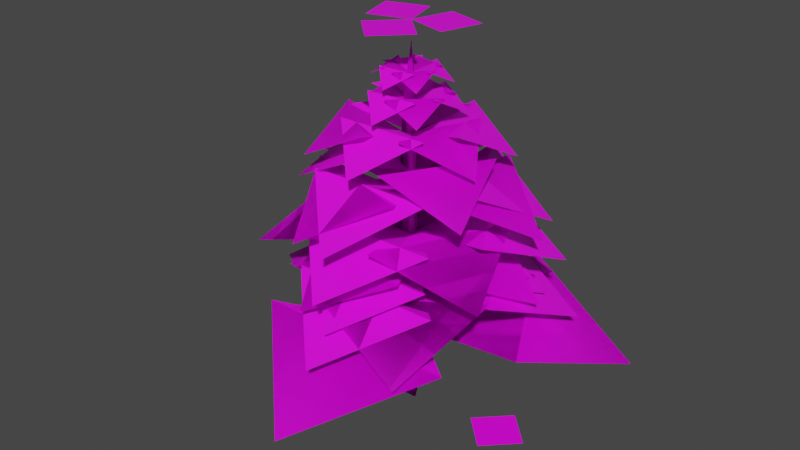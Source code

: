# Source: plant.blend  (saved by Blender 2.83.19; exported with 4.5.12 LTS)
import bpy
from mathutils import Matrix  # noqa: F401  (used for matrix-valued properties, if any)

bpy.ops.wm.read_factory_settings(use_empty=True)
scene = bpy.context.scene
scene.name = 'Scene'

# ---- images (referenced by path relative to the original .blend; pixels are not part of the script)
import os
ASSET_DIR = os.environ.get("B2B_ASSET_DIR", "")  # directory of the original .blend (textures are referenced by path, not embedded)
HERE = os.path.dirname(os.path.abspath(__file__))  # packed textures are extracted next to this script under _unpacked/

def load_image(name, relpath, width, height, colorspace="sRGB"):
    """Load a texture the original file referenced (path relative to the .blend, or extracted next to this script)."""
    p = next((c for c in (os.path.join(HERE, relpath), os.path.join(ASSET_DIR, relpath)) if relpath and os.path.exists(c)), "")
    if p:
        img = bpy.data.images.load(p, check_existing=True)
        img.name = name
    else:  # same state as the original file: an image datablock whose file is absent (Cycles renders it pink)
        img = bpy.data.images.new(name, width, height)
        img.source = "FILE"
        img.filepath = "//" + (relpath or name)
    img.colorspace_settings.name = colorspace
    return img
img_plant_png = load_image('plant.png', 'plant.png', 1024, 1024, 'sRGB')

# ---- materials (node trees are filled in below, after node groups)
mat_plant = bpy.data.materials.new('plant')
mat_plant.use_transparent_shadow = False

# ---- material node trees
mat_plant.use_nodes = True; mat_plant.node_tree.nodes.clear()
_N = mat_plant.node_tree.nodes; _L = mat_plant.node_tree.links
n0 = _N.new('ShaderNodeBsdfPrincipled'); n0.name = 'Principled BSDF'; n0.location = (10, 300)
n0.distribution = 'GGX'
n0.subsurface_method = 'BURLEY'
n0.inputs[3].default_value = 1.45
n0.inputs[27].default_value = (0.0, 0.0, 0.0, 1.0)
n0.inputs[28].default_value = 1.0
n1 = _N.new('ShaderNodeOutputMaterial'); n1.name = 'Material Output'; n1.location = (300, 300)
n2 = _N.new('ShaderNodeTexImage'); n2.name = 'Image Texture'; n2.location = (-280, 280)
n2.image = img_plant_png
_L.new(n0.outputs[0], n1.inputs[0])
_L.new(n2.outputs[0], n0.inputs[0])
n1.is_active_output = True

# ---- world
world_world = bpy.data.worlds.new('World'); scene.world = world_world
world_world.use_nodes = True; world_world.node_tree.nodes.clear()
_N = world_world.node_tree.nodes; _L = world_world.node_tree.links
n0 = _N.new('ShaderNodeOutputWorld'); n0.name = 'World Output'; n0.location = (300, 300)
n1 = _N.new('ShaderNodeBackground'); n1.name = 'Background'; n1.location = (10, 300)
n1.inputs[0].default_value = (0.05088, 0.05088, 0.05088, 1.0)
_L.new(n1.outputs[0], n0.inputs[0])
n0.is_active_output = True
world_world.color = (0.05088, 0.05088, 0.05088)
world_world.use_sun_shadow = False
world_world.sun_shadow_jitter_overblur = 0.0

# ---- meshes
me_cylinder = bpy.data.meshes.new('Cylinder')
me_cylinder.from_pydata([(-1.788e-08, 0.1, -1.0), (-2.136e-08, 0.05, 1.0), (0.0866, -0.05, -1.0), (0.0433, -0.025, 1.0), (-0.0866, -0.05, -1.0), (-0.0433, -0.025, 1.0), (0.794, -0.3807, 0.04621), (0.576, 0.24, 0.3148), (0.1733, -0.5987, 0.3148), (-0.413, 0.2174, 0.9209), (0.1738, 0.3842, 0.9209), (-0.203, 0.5942, 0.7079), (-0.03619, 0.007441, 0.8), (-0.4665, -0.02225, 0.9209), (-0.006493, -0.4229, 0.9209), (-0.4368, -0.4526, 0.7079), (-0.8035, -0.5164, 0.04621), (0.1984, -0.3545, 0.9209), (0.3258, 0.242, 0.9209), (0.5604, -0.1199, 0.7079), (0.0111, 0.03332, 0.4), (0.3511, 0.5195, 0.609), (0.4973, -0.3066, 0.609), (0.8373, 0.1796, 0.3079), (-0.155, -0.6266, 0.3148), (0.03066, 0.6263, 0.609), (-0.5819, 0.05288, 0.609), (-0.5623, 0.6458, 0.3079), (-0.6933, 0.1322, 0.3148), (-0.517, -0.2371, 0.609), (0.2815, -0.4948, 0.609), (-0.2466, -0.7652, 0.3079), (0.009425, 0.03233, -0.04504), (0.3273, 0.5257, 0.1025), (0.5028, -0.2855, 0.1025), (0.8207, 0.2079, -0.1371), (-0.08175, 0.9516, 0.04621), (0.006528, 0.6192, 0.1025), (-0.5775, 0.02943, 0.1025), (-0.5804, 0.6163, -0.1371), (0.4016, 0.5053, 0.3148), (-0.5025, -0.2548, 0.1025), (0.2965, -0.4796, 0.1025), (-0.2154, -0.7667, -0.1371), (-0.5281, 0.4683, 0.3148), (0.2716, 1.032, -0.3173), (0.9148, -0.1543, -0.3173), (1.186, 0.7605, -0.6884), (-1.124e-07, 0.1173, -0.5963), (-0.2716, 1.032, -0.3173), (-0.9148, -0.1543, -0.3173), (-1.186, 0.7605, -0.6884), (-0.04472, 0.02199, 0.1494), (-0.6684, -0.5637, -0.3173), (0.6811, -0.5511, -0.3173), (0.01265, -1.232, -0.6884), (-0.03502, 0.05436, -0.2388), (-0.2374, 0.7484, -0.0571), (0.6591, 0.2567, -0.0571), (0.4567, 0.9508, -0.3523), (-0.5833, 0.5256, -0.0571), (-0.5062, -0.494, -0.0571), (-1.055, -0.02276, -0.3523), (-0.1813, -0.6537, -0.0571), (0.673, -0.09192, -0.0571), (0.5267, -0.7999, -0.3523), (-0.1375, -0.1982, 1.092), (-0.2007, 0.1445, 1.092), (-0.3404, -0.05844, 0.9703), (0.0022, 0.004745, 1.023), (-0.004155, -0.2415, 1.092), (0.2485, -0.00161, 1.092), (0.2421, -0.2479, 0.9703), (0.2207, 0.1186, 1.092), (-0.1116, 0.2232, 1.092), (0.1068, 0.3371, 0.9703), (-2.732e-08, 1.863e-08, 1.386), (0.1758, 0.003405, 1.238), (0.0003889, -0.1803, 1.238), (0.18, -0.1762, 1.15), (-0.003743, -0.0007272, 1.188), (0.1445, 0.1007, 1.238), (-0.1052, 0.1475, 1.238), (0.04303, 0.249, 1.15), (-0.1643, 0.07973, 1.238), (-0.0842, -0.1613, 1.238), (-0.2448, -0.08088, 1.15), (0.0259, 0.01533, 0.5737), (0.519, 0.139, 0.7528), (0.1496, -0.4778, 0.7528), (0.6427, -0.3541, 0.4948), (0.3717, 0.3881, 0.7528), (-0.3468, 0.3611, 0.7528), (-0.001083, 0.7338, 0.4948), (-0.4677, 0.137, 0.7528), (-0.09578, -0.4783, 0.7528), (-0.5894, -0.3566, 0.4948), (0.794, -0.3807, 0.04621), (0.576, 0.24, 0.3148), (0.1733, -0.5987, 0.3148), (-0.413, 0.2174, 0.9209), (0.1738, 0.3842, 0.9209), (-0.203, 0.5942, 0.7079), (-0.03619, 0.007441, 0.8), (-0.4665, -0.02225, 0.9209), (-0.006493, -0.4229, 0.9209), (-0.4368, -0.4526, 0.7079), (-0.8035, -0.5164, 0.04621), (0.1984, -0.3545, 0.9209), (0.3258, 0.242, 0.9209), (0.5604, -0.1199, 0.7079), (0.0111, 0.03332, 0.4), (0.3511, 0.5195, 0.609), (0.4973, -0.3066, 0.609), (0.8373, 0.1796, 0.3079), (-0.155, -0.6266, 0.3148), (0.03066, 0.6263, 0.609), (-0.5819, 0.05288, 0.609), (-0.5623, 0.6458, 0.3079), (-0.6933, 0.1322, 0.3148), (-0.517, -0.2371, 0.609), (0.2815, -0.4948, 0.609), (-0.2466, -0.7652, 0.3079), (0.009425, 0.03233, -0.04504), (0.3273, 0.5257, 0.1025), (0.5028, -0.2855, 0.1025), (0.8207, 0.2079, -0.1371), (-0.08175, 0.9516, 0.04621), (0.006528, 0.6192, 0.1025), (-0.5775, 0.02943, 0.1025), (-0.5804, 0.6163, -0.1371), (0.4016, 0.5053, 0.3148), (-0.5025, -0.2548, 0.1025), (0.2965, -0.4796, 0.1025), (-0.2154, -0.7667, -0.1371), (-0.5281, 0.4683, 0.3148), (0.2716, 1.032, -0.3173), (0.9148, -0.1543, -0.3173), (1.186, 0.7605, -0.6884), (-1.124e-07, 0.1173, -0.5963), (-0.2716, 1.032, -0.3173), (-0.9148, -0.1543, -0.3173), (-1.186, 0.7605, -0.6884), (-0.04472, 0.02199, 0.1494), (-0.6684, -0.5637, -0.3173), (0.6811, -0.5511, -0.3173), (0.01265, -1.232, -0.6884), (-0.03502, 0.05436, -0.2388), (-0.2374, 0.7484, -0.0571), (0.6591, 0.2567, -0.0571), (0.4567, 0.9508, -0.3523), (-0.5833, 0.5256, -0.0571), (-0.5062, -0.494, -0.0571), (-1.055, -0.02276, -0.3523), (-0.1813, -0.6537, -0.0571), (0.673, -0.09192, -0.0571), (0.5267, -0.7999, -0.3523), (-0.1375, -0.1982, 1.092), (-0.2007, 0.1445, 1.092), (-0.3404, -0.05844, 0.9703), (0.0022, 0.004745, 1.023), (-0.004155, -0.2415, 1.092), (0.2485, -0.00161, 1.092), (0.2421, -0.2479, 0.9703), (0.2207, 0.1186, 1.092), (-0.1116, 0.2232, 1.092), (0.1068, 0.3371, 0.9703), (0.1758, 0.003405, 1.238), (0.0003889, -0.1803, 1.238), (0.18, -0.1762, 1.15), (-0.003743, -0.0007272, 1.188), (0.1445, 0.1007, 1.238), (-0.1052, 0.1475, 1.238), (0.04303, 0.249, 1.15), (-0.1643, 0.07973, 1.238), (-0.0842, -0.1613, 1.238), (-0.2448, -0.08088, 1.15), (0.0259, 0.01533, 0.5737), (0.519, 0.139, 0.7528), (0.1496, -0.4778, 0.7528), (0.6427, -0.3541, 0.4948), (0.3717, 0.3881, 0.7528), (-0.3468, 0.3611, 0.7528), (-0.001083, 0.7338, 0.4948), (-0.4677, 0.137, 0.7528), (-0.09578, -0.4783, 0.7528), (-0.5894, -0.3566, 0.4948)], [], [(0, 3, 2), (3, 4, 2), (1, 5, 76), (4, 1, 0), (12, 10, 9), (12, 13, 14), (12, 17, 18), (9, 10, 11), (13, 15, 14), (17, 19, 18), (20, 22, 21), (20, 25, 26), (20, 29, 30), (21, 22, 23), (25, 27, 26), (29, 31, 30), (32, 34, 33), (32, 37, 38), (32, 41, 42), (33, 34, 35), (37, 39, 38), (41, 43, 42), (48, 46, 45), (48, 49, 50), (48, 53, 54), (45, 46, 47), (49, 51, 50), (53, 55, 54), (52, 40, 44), (52, 28, 24), (52, 8, 7), (44, 40, 36), (28, 16, 24), (8, 6, 7), (56, 58, 57), (56, 60, 61), (56, 63, 64), (57, 58, 59), (60, 62, 61), (63, 65, 64), (69, 67, 66), (69, 70, 71), (69, 73, 74), (66, 67, 68), (70, 72, 71), (73, 75, 74), (5, 3, 76), (3, 1, 76), (80, 78, 77), (80, 81, 82), (80, 84, 85), (77, 78, 79), (81, 83, 82), (84, 86, 85), (87, 89, 88), (87, 91, 92), (87, 94, 95), (88, 89, 90), (91, 93, 92), (94, 96, 95), (103, 100, 101), (103, 105, 104), (103, 109, 108), (100, 102, 101), (104, 105, 106), (108, 109, 110), (111, 112, 113), (111, 117, 116), (111, 121, 120), (112, 114, 113), (116, 117, 118), (120, 121, 122), (123, 124, 125), (123, 129, 128), (123, 133, 132), (124, 126, 125), (128, 129, 130), (132, 133, 134), (139, 136, 137), (139, 141, 140), (139, 145, 144), (136, 138, 137), (140, 141, 142), (144, 145, 146), (143, 135, 131), (143, 115, 119), (143, 98, 99), (135, 127, 131), (119, 115, 107), (99, 98, 97), (147, 148, 149), (147, 152, 151), (147, 155, 154), (148, 150, 149), (151, 152, 153), (154, 155, 156), (160, 157, 158), (160, 162, 161), (160, 165, 164), (157, 159, 158), (161, 162, 163), (164, 165, 166), (170, 167, 168), (170, 172, 171), (170, 175, 174), (167, 169, 168), (171, 172, 173), (174, 175, 176), (177, 178, 179), (177, 182, 181), (177, 185, 184), (178, 180, 179), (181, 182, 183), (184, 185, 186), (0, 1, 3), (3, 5, 4), (4, 5, 1)])
me_cylinder.polygons.foreach_set('use_smooth', [True] * 117)
_uv = me_cylinder.uv_layers.new(name='UVMap')
_uv.uv.foreach_set('vector', [-1.305, 0.8888, 0.9845, 0.9821, -1.305, 0.9821, 0.9845, 0.9821, -1.305, 0.8888, -1.305, 0.9821, 0.9872, 0.8931, 0.9863, 0.9872, 0.5715, 0.9393, -1.305, 0.8888, 0.9845, 0.9821, -1.305, 0.9821, 0.0001001, 0.01638, 0.9061, 0.01638, 9.996e-05, 0.8436, 0.0001001, 0.01638, 9.996e-05, 0.8436, 0.9061, 0.01638, 0.0001001, 0.01638, 9.996e-05, 0.8436, 0.9061, 0.01638, 9.996e-05, 0.8436, 0.9061, 0.01638, 0.9061, 0.8436, 9.996e-05, 0.8436, 0.9061, 0.8436, 0.9061, 0.01638, 9.996e-05, 0.8436, 0.9061, 0.8436, 0.9061, 0.01638, 0.0001001, 0.01638, 0.9061, 0.01638, 9.996e-05, 0.8436, 0.0001001, 0.01638, 9.996e-05, 0.8436, 0.9061, 0.01638, 0.0001001, 0.01638, 9.996e-05, 0.8436, 0.9061, 0.01638, 9.996e-05, 0.8436, 0.9061, 0.01638, 0.9061, 0.8436, 9.996e-05, 0.8436, 0.9061, 0.8436, 0.9061, 0.01638, 9.996e-05, 0.8436, 0.9061, 0.8436, 0.9061, 0.01638, 0.0001001, 0.01638, 0.9061, 0.01638, 9.996e-05, 0.8436, 0.0001001, 0.01638, 9.996e-05, 0.8436, 0.9061, 0.01638, 0.0001001, 0.01638, 9.996e-05, 0.8436, 0.9061, 0.01638, 9.996e-05, 0.8436, 0.9061, 0.01638, 0.9061, 0.8436, 9.996e-05, 0.8436, 0.9061, 0.8436, 0.9061, 0.01638, 9.996e-05, 0.8436, 0.9061, 0.8436, 0.9061, 0.01638, 0.0001001, 0.01638, 0.9061, 0.01638, 9.996e-05, 0.8436, 0.0001001, 0.01638, 9.996e-05, 0.8436, 0.9061, 0.01638, 0.0001001, 0.01638, 9.996e-05, 0.8436, 0.9061, 0.01638, 9.996e-05, 0.8436, 0.9061, 0.01638, 0.9061, 0.8436, 9.996e-05, 0.8436, 0.9061, 0.8436, 0.9061, 0.01638, 9.996e-05, 0.8436, 0.9061, 0.8436, 0.9061, 0.01638, 0.0001001, 0.01638, 0.9061, 0.01638, 9.996e-05, 0.8436, 0.0001001, 0.01638, 9.996e-05, 0.8436, 0.9061, 0.01638, 0.0001001, 0.01638, 9.996e-05, 0.8436, 0.9061, 0.01638, 9.996e-05, 0.8436, 0.9061, 0.01638, 0.9061, 0.8436, 9.996e-05, 0.8436, 0.9061, 0.8436, 0.9061, 0.01638, 9.996e-05, 0.8436, 0.9061, 0.8436, 0.9061, 0.01638, 0.0001001, 0.01638, 0.9061, 0.01638, 9.996e-05, 0.8436, 0.0001001, 0.01638, 9.996e-05, 0.8436, 0.9061, 0.01638, 0.0001001, 0.01638, 9.996e-05, 0.8436, 0.9061, 0.01638, 9.996e-05, 0.8436, 0.9061, 0.01638, 0.9061, 0.8436, 9.996e-05, 0.8436, 0.9061, 0.8436, 0.9061, 0.01638, 9.996e-05, 0.8436, 0.9061, 0.8436, 0.9061, 0.01638, 0.0001001, 0.01638, 0.9061, 0.01638, 9.996e-05, 0.8436, 0.0001001, 0.01638, 9.996e-05, 0.8436, 0.9061, 0.01638, 0.0001001, 0.01638, 9.996e-05, 0.8436, 0.9061, 0.01638, 9.996e-05, 0.8436, 0.9061, 0.01638, 0.9061, 0.8436, 9.996e-05, 0.8436, 0.9061, 0.8436, 0.9061, 0.01638, 9.996e-05, 0.8436, 0.9061, 0.8436, 0.9061, 0.01638, 0.9842, 0.8876, 0.985, 0.9847, 0.5715, 0.9393, 0.985, 0.9847, 0.9872, 0.8931, 0.5715, 0.9393, 0.0001001, 0.01638, 0.9061, 0.01638, 9.996e-05, 0.8436, 0.0001001, 0.01638, 9.996e-05, 0.8436, 0.9061, 0.01638, 0.0001001, 0.01638, 9.996e-05, 0.8436, 0.9061, 0.01638, 9.996e-05, 0.8436, 0.9061, 0.01638, 0.9061, 0.8436, 9.996e-05, 0.8436, 0.9061, 0.8436, 0.9061, 0.01638, 9.996e-05, 0.8436, 0.9061, 0.8436, 0.9061, 0.01638, 0.0001001, 0.01638, 0.9061, 0.01638, 9.996e-05, 0.8436, 0.0001001, 0.01638, 9.996e-05, 0.8436, 0.9061, 0.01638, 0.0001001, 0.01638, 9.996e-05, 0.8436, 0.9061, 0.01638, 9.996e-05, 0.8436, 0.9061, 0.01638, 0.9061, 0.8436, 9.996e-05, 0.8436, 0.9061, 0.8436, 0.9061, 0.01638, 9.996e-05, 0.8436, 0.9061, 0.8436, 0.9061, 0.01638, 0.0001001, 0.01638, 9.996e-05, 0.8436, 0.9061, 0.01638, 0.0001001, 0.01638, 0.9061, 0.01638, 9.996e-05, 0.8436, 0.0001001, 0.01638, 0.9061, 0.01638, 9.996e-05, 0.8436, 9.996e-05, 0.8436, 0.9061, 0.8436, 0.9061, 0.01638, 9.996e-05, 0.8436, 0.9061, 0.01638, 0.9061, 0.8436, 9.996e-05, 0.8436, 0.9061, 0.01638, 0.9061, 0.8436, 0.0001001, 0.01638, 9.996e-05, 0.8436, 0.9061, 0.01638, 0.0001001, 0.01638, 0.9061, 0.01638, 9.996e-05, 0.8436, 0.0001001, 0.01638, 0.9061, 0.01638, 9.996e-05, 0.8436, 9.996e-05, 0.8436, 0.9061, 0.8436, 0.9061, 0.01638, 9.996e-05, 0.8436, 0.9061, 0.01638, 0.9061, 0.8436, 9.996e-05, 0.8436, 0.9061, 0.01638, 0.9061, 0.8436, 0.0001001, 0.01638, 9.996e-05, 0.8436, 0.9061, 0.01638, 0.0001001, 0.01638, 0.9061, 0.01638, 9.996e-05, 0.8436, 0.0001001, 0.01638, 0.9061, 0.01638, 9.996e-05, 0.8436, 9.996e-05, 0.8436, 0.9061, 0.8436, 0.9061, 0.01638, 9.996e-05, 0.8436, 0.9061, 0.01638, 0.9061, 0.8436, 9.996e-05, 0.8436, 0.9061, 0.01638, 0.9061, 0.8436, 0.0001001, 0.01638, 9.996e-05, 0.8436, 0.9061, 0.01638, 0.0001001, 0.01638, 0.9061, 0.01638, 9.996e-05, 0.8436, 0.0001001, 0.01638, 0.9061, 0.01638, 9.996e-05, 0.8436, 9.996e-05, 0.8436, 0.9061, 0.8436, 0.9061, 0.01638, 9.996e-05, 0.8436, 0.9061, 0.01638, 0.9061, 0.8436, 9.996e-05, 0.8436, 0.9061, 0.01638, 0.9061, 0.8436, 0.0001001, 0.01638, 9.996e-05, 0.8436, 0.9061, 0.01638, 0.0001001, 0.01638, 0.9061, 0.01638, 9.996e-05, 0.8436, 0.0001001, 0.01638, 0.9061, 0.01638, 9.996e-05, 0.8436, 9.996e-05, 0.8436, 0.9061, 0.8436, 0.9061, 0.01638, 9.996e-05, 0.8436, 0.9061, 0.01638, 0.9061, 0.8436, 9.996e-05, 0.8436, 0.9061, 0.01638, 0.9061, 0.8436, 0.0001001, 0.01638, 9.996e-05, 0.8436, 0.9061, 0.01638, 0.0001001, 0.01638, 0.9061, 0.01638, 9.996e-05, 0.8436, 0.0001001, 0.01638, 0.9061, 0.01638, 9.996e-05, 0.8436, 9.996e-05, 0.8436, 0.9061, 0.8436, 0.9061, 0.01638, 9.996e-05, 0.8436, 0.9061, 0.01638, 0.9061, 0.8436, 9.996e-05, 0.8436, 0.9061, 0.01638, 0.9061, 0.8436, 0.0001001, 0.01638, 9.996e-05, 0.8436, 0.9061, 0.01638, 0.0001001, 0.01638, 0.9061, 0.01638, 9.996e-05, 0.8436, 0.0001001, 0.01638, 0.9061, 0.01638, 9.996e-05, 0.8436, 9.996e-05, 0.8436, 0.9061, 0.8436, 0.9061, 0.01638, 9.996e-05, 0.8436, 0.9061, 0.01638, 0.9061, 0.8436, 9.996e-05, 0.8436, 0.9061, 0.01638, 0.9061, 0.8436, 0.0001001, 0.01638, 9.996e-05, 0.8436, 0.9061, 0.01638, 0.0001001, 0.01638, 0.9061, 0.01638, 9.996e-05, 0.8436, 0.0001001, 0.01638, 0.9061, 0.01638, 9.996e-05, 0.8436, 9.996e-05, 0.8436, 0.9061, 0.8436, 0.9061, 0.01638, 9.996e-05, 0.8436, 0.9061, 0.01638, 0.9061, 0.8436, 9.996e-05, 0.8436, 0.9061, 0.01638, 0.9061, 0.8436, 0.0001001, 0.01638, 9.996e-05, 0.8436, 0.9061, 0.01638, 0.0001001, 0.01638, 0.9061, 0.01638, 9.996e-05, 0.8436, 0.0001001, 0.01638, 0.9061, 0.01638, 9.996e-05, 0.8436, 9.996e-05, 0.8436, 0.9061, 0.8436, 0.9061, 0.01638, 9.996e-05, 0.8436, 0.9061, 0.01638, 0.9061, 0.8436, 9.996e-05, 0.8436, 0.9061, 0.01638, 0.9061, 0.8436, -1.305, 0.8888, 0.9845, 0.8888, 0.9845, 0.9821, 0.9845, 0.9821, 0.9845, 0.8888, -1.305, 0.8888, -1.305, 0.8888, 0.9845, 0.8888, 0.9845, 0.9821])
me_cylinder.materials.append(mat_plant)
me_cylinder.use_remesh_fix_poles = True
me_cylinder.use_remesh_preserve_attributes = False
me_cylinder.use_mirror_vertex_groups = False
me_cylinder.update()
me_cylinder_001 = bpy.data.meshes.new('Cylinder.001')
me_cylinder_001.from_pydata([(-1.788e-08, 0.1, -1.0), (-2.136e-08, 0.05, 1.0), (0.0866, -0.05, -1.0), (0.0433, -0.025, 1.0), (-0.0866, -0.05, -1.0), (-0.0433, -0.025, 1.0), (0.5, 0.0, -1.0), (0.7, 0.2, -1.0), (0.7, -0.2, -1.0), (0.9, 0.0, -1.0), (1.332e-09, -2.456e-09, 1.5), (0.0805, 0.2711, 1.5), (0.2711, -0.0805, 1.5), (0.3516, 0.1906, 1.5), (0.008721, -0.8805, 0.04621), (-0.0805, 0.2711, 1.5), (-0.2711, -0.0805, 1.5), (-0.3516, 0.1906, 1.5), (0.4695, -0.411, 0.3148), (-0.1981, -0.2019, 1.5), (0.2019, -0.1981, 1.5), (0.003749, -0.4, 1.5), (-0.4608, -0.4197, 0.3148), (0.1221, 0.4504, 0.9209), (0.4129, -0.08583, 0.9209), (0.5356, 0.3277, 0.7079), (-0.0006249, 0.03694, 0.8), (-0.1234, 0.4504, 0.9209), (-0.4141, -0.08583, 0.9209), (-0.5369, 0.3277, 0.7079), (-0.8179, 0.4933, 0.04621), (-0.3028, -0.2709, 0.9209), (0.3072, -0.2652, 0.9209), (0.005093, -0.573, 0.7079), (-6.429e-08, 0.03513, 0.4), (0.1689, 0.6039, 0.609), (0.5687, -0.1337, 0.609), (0.7376, 0.435, 0.3079), (-0.6307, -0.1374, 0.3148), (-0.1689, 0.6039, 0.609), (-0.5687, -0.1337, 0.609), (-0.7376, 0.435, 0.3079), (-0.1872, 0.6805, 0.3148), (-0.4156, -0.3883, 0.609), (0.4234, -0.3804, 0.609), (0.007864, -0.8039, 0.3079), (-6.36e-08, 0.03367, -0.1), (0.1671, 0.5963, 0.04754), (0.5626, -0.1334, 0.04754), (0.7297, 0.4293, -0.1921), (0.8179, 0.4933, 0.04621), (-0.1671, 0.5963, 0.04754), (-0.5626, -0.1334, 0.04754), (-0.7297, 0.4293, -0.1921), (0.6307, -0.1374, 0.3148), (-0.4111, -0.3852, 0.04754), (0.4189, -0.3774, 0.04754), (0.00778, -0.7963, -0.1921), (0.1872, 0.6805, 0.3148), (0.2716, 1.032, -0.3173), (0.9148, -0.1543, -0.3173), (1.186, 0.7605, -0.6884), (-1.124e-07, 0.1173, -0.5963), (-0.2716, 1.032, -0.3173), (-0.9148, -0.1543, -0.3173), (-1.186, 0.7605, -0.6884), (-7.129e-08, 0.04984, 0.1494), (-0.6684, -0.5637, -0.3173), (0.6811, -0.5511, -0.3173), (0.01265, -1.232, -0.6884), (-7.834e-08, 0.06466, -0.2388), (0.2058, 0.7577, -0.0571), (0.6931, -0.1411, -0.0571), (0.8988, 0.552, -0.3523), (-0.2058, 0.7577, -0.0571), (-0.6931, -0.1411, -0.0571), (-0.8988, 0.552, -0.3523), (-0.5064, -0.4513, -0.0571), (0.516, -0.4417, -0.0571), (0.009583, -0.9577, -0.3523), (0.06949, 0.231, 1.092), (0.2355, -0.07531, 1.092), (0.3057, 0.1609, 0.9703), (-0.0006249, -0.005193, 1.023), (-0.07074, 0.231, 1.092), (-0.2368, -0.07531, 1.092), (-0.3069, 0.1609, 0.9703), (-0.1732, -0.181, 1.092), (0.1752, -0.1778, 1.092), (0.002641, -0.3536, 0.9703), (-2.732e-08, 1.863e-08, 1.386), (0.05067, 0.1684, 1.238), (0.1717, -0.05491, 1.238), (0.2229, 0.1173, 1.15), (-0.0004556, -0.003786, 1.188), (-0.05158, 0.1684, 1.238), (-0.1727, -0.05491, 1.238), (-0.2238, 0.1173, 1.15), (-0.1263, -0.132, 1.238), (0.1277, -0.1296, 1.238), (0.001925, -0.2578, 1.15)], [], [(0, 1, 3, 2), (2, 3, 5, 4), (1, 5, 90), (4, 5, 1, 0), (0, 2, 4), (6, 8, 9, 7), (10, 12, 11), (10, 16, 15), (10, 20, 19), (26, 24, 23), (11, 12, 13), (15, 16, 17), (19, 20, 21), (26, 28, 27), (26, 32, 31), (23, 24, 25), (27, 28, 29), (31, 32, 33), (34, 36, 35), (34, 40, 39), (34, 44, 43), (35, 36, 37), (39, 40, 41), (43, 44, 45), (46, 48, 47), (46, 52, 51), (46, 56, 55), (47, 48, 49), (51, 52, 53), (55, 56, 57), (62, 60, 59), (62, 64, 63), (62, 68, 67), (59, 60, 61), (63, 64, 65), (67, 68, 69), (66, 54, 58), (66, 38, 42), (66, 18, 22), (58, 54, 50), (42, 38, 30), (22, 18, 14), (70, 72, 71), (70, 75, 74), (70, 78, 77), (71, 72, 73), (74, 75, 76), (77, 78, 79), (83, 81, 80), (83, 85, 84), (83, 88, 87), (80, 81, 82), (84, 85, 86), (87, 88, 89), (5, 3, 90), (3, 1, 90), (94, 92, 91), (94, 96, 95), (94, 99, 98), (91, 92, 93), (95, 96, 97), (98, 99, 100)])
_uv = me_cylinder_001.uv_layers.new(name='UVMap')
_uv.uv.foreach_set('vector', [1.0, 0.5, 1.0, 1.0, 0.6667, 1.0, 0.6667, 0.5, 0.6667, 0.5, 0.6667, 1.0, 0.3333, 1.0, 0.3333, 0.5, -5.96e-08, 1.0, 0.3333, 1.0, -5.96e-08, 1.0, 0.3333, 0.5, 0.3333, 1.0, -5.96e-08, 1.0, -5.96e-08, 0.5, 0.75, 0.49, 0.9578, 0.13, 0.5422, 0.13, 0.0001001, 0.01638, 0.9061, 0.01638, 0.9061, 0.8436, 9.996e-05, 0.8436, 0.0001001, 0.01638, 0.9061, 0.01638, 9.996e-05, 0.8436, 0.0001001, 0.01638, 0.9061, 0.01638, 9.996e-05, 0.8436, 0.0001001, 0.01638, 0.9061, 0.01638, 9.996e-05, 0.8436, 0.0001001, 0.01638, 0.9061, 0.01638, 9.996e-05, 0.8436, 9.996e-05, 0.8436, 0.9061, 0.01638, 0.9061, 0.8436, 9.996e-05, 0.8436, 0.9061, 0.01638, 0.9061, 0.8436, 9.996e-05, 0.8436, 0.9061, 0.01638, 0.9061, 0.8436, 0.0001001, 0.01638, 0.9061, 0.01638, 9.996e-05, 0.8436, 0.0001001, 0.01638, 0.9061, 0.01638, 9.996e-05, 0.8436, 9.996e-05, 0.8436, 0.9061, 0.01638, 0.9061, 0.8436, 9.996e-05, 0.8436, 0.9061, 0.01638, 0.9061, 0.8436, 9.996e-05, 0.8436, 0.9061, 0.01638, 0.9061, 0.8436, 0.0001001, 0.01638, 0.9061, 0.01638, 9.996e-05, 0.8436, 0.0001001, 0.01638, 0.9061, 0.01638, 9.996e-05, 0.8436, 0.0001001, 0.01638, 0.9061, 0.01638, 9.996e-05, 0.8436, 9.996e-05, 0.8436, 0.9061, 0.01638, 0.9061, 0.8436, 9.996e-05, 0.8436, 0.9061, 0.01638, 0.9061, 0.8436, 9.996e-05, 0.8436, 0.9061, 0.01638, 0.9061, 0.8436, 0.0001001, 0.01638, 0.9061, 0.01638, 9.996e-05, 0.8436, 0.0001001, 0.01638, 0.9061, 0.01638, 9.996e-05, 0.8436, 0.0001001, 0.01638, 0.9061, 0.01638, 9.996e-05, 0.8436, 9.996e-05, 0.8436, 0.9061, 0.01638, 0.9061, 0.8436, 9.996e-05, 0.8436, 0.9061, 0.01638, 0.9061, 0.8436, 9.996e-05, 0.8436, 0.9061, 0.01638, 0.9061, 0.8436, 0.0001001, 0.01638, 0.9061, 0.01638, 9.996e-05, 0.8436, 0.0001001, 0.01638, 0.9061, 0.01638, 9.996e-05, 0.8436, 0.0001001, 0.01638, 0.9061, 0.01638, 9.996e-05, 0.8436, 9.996e-05, 0.8436, 0.9061, 0.01638, 0.9061, 0.8436, 9.996e-05, 0.8436, 0.9061, 0.01638, 0.9061, 0.8436, 9.996e-05, 0.8436, 0.9061, 0.01638, 0.9061, 0.8436, 0.0001001, 0.01638, 0.9061, 0.01638, 9.996e-05, 0.8436, 0.0001001, 0.01638, 0.9061, 0.01638, 9.996e-05, 0.8436, 0.0001001, 0.01638, 0.9061, 0.01638, 9.996e-05, 0.8436, 9.996e-05, 0.8436, 0.9061, 0.01638, 0.9061, 0.8436, 9.996e-05, 0.8436, 0.9061, 0.01638, 0.9061, 0.8436, 9.996e-05, 0.8436, 0.9061, 0.01638, 0.9061, 0.8436, 0.0001001, 0.01638, 0.9061, 0.01638, 9.996e-05, 0.8436, 0.0001001, 0.01638, 0.9061, 0.01638, 9.996e-05, 0.8436, 0.0001001, 0.01638, 0.9061, 0.01638, 9.996e-05, 0.8436, 9.996e-05, 0.8436, 0.9061, 0.01638, 0.9061, 0.8436, 9.996e-05, 0.8436, 0.9061, 0.01638, 0.9061, 0.8436, 9.996e-05, 0.8436, 0.9061, 0.01638, 0.9061, 0.8436, 0.0001001, 0.01638, 0.9061, 0.01638, 9.996e-05, 0.8436, 0.0001001, 0.01638, 0.9061, 0.01638, 9.996e-05, 0.8436, 0.0001001, 0.01638, 0.9061, 0.01638, 9.996e-05, 0.8436, 9.996e-05, 0.8436, 0.9061, 0.01638, 0.9061, 0.8436, 9.996e-05, 0.8436, 0.9061, 0.01638, 0.9061, 0.8436, 9.996e-05, 0.8436, 0.9061, 0.01638, 0.9061, 0.8436, 0.3333, 1.0, 0.6667, 1.0, 0.3333, 1.0, 0.6667, 1.0, 1.0, 1.0, 0.6667, 1.0, 0.0001001, 0.01638, 0.9061, 0.01638, 9.996e-05, 0.8436, 0.0001001, 0.01638, 0.9061, 0.01638, 9.996e-05, 0.8436, 0.0001001, 0.01638, 0.9061, 0.01638, 9.996e-05, 0.8436, 9.996e-05, 0.8436, 0.9061, 0.01638, 0.9061, 0.8436, 9.996e-05, 0.8436, 0.9061, 0.01638, 0.9061, 0.8436, 9.996e-05, 0.8436, 0.9061, 0.01638, 0.9061, 0.8436])
me_cylinder_001.materials.append(mat_plant)
me_cylinder_001.use_remesh_fix_poles = True
me_cylinder_001.use_remesh_preserve_attributes = False
me_cylinder_001.use_mirror_vertex_groups = False
me_cylinder_001.update()
me_cylinder_002 = bpy.data.meshes.new('Cylinder.002')
me_cylinder_002.from_pydata([(-1.788e-08, 0.1, -1.0), (-2.136e-08, 0.05, 1.0), (0.0866, -0.05, -1.0), (0.0433, -0.025, 1.0), (-0.0866, -0.05, -1.0), (-0.0433, -0.025, 1.0), (0.794, -0.3807, 0.04621), (0.576, 0.24, 0.3148), (0.1733, -0.5987, 0.3148), (-0.413, 0.2174, 0.9209), (0.1738, 0.3842, 0.9209), (-0.203, 0.5942, 0.7079), (-0.03619, 0.007441, 0.8), (-0.4665, -0.02225, 0.9209), (-0.006493, -0.4229, 0.9209), (-0.4368, -0.4526, 0.7079), (-0.8035, -0.5164, 0.04621), (0.1984, -0.3545, 0.9209), (0.3258, 0.242, 0.9209), (0.5604, -0.1199, 0.7079), (0.0111, 0.03332, 0.4), (0.3511, 0.5195, 0.609), (0.4973, -0.3066, 0.609), (0.8373, 0.1796, 0.3079), (-0.155, -0.6266, 0.3148), (0.03066, 0.6263, 0.609), (-0.5819, 0.05288, 0.609), (-0.5623, 0.6458, 0.3079), (-0.6933, 0.1322, 0.3148), (-0.517, -0.2371, 0.609), (0.2815, -0.4948, 0.609), (-0.2466, -0.7652, 0.3079), (0.009425, 0.03233, -0.04504), (0.3273, 0.5257, 0.1025), (0.5028, -0.2855, 0.1025), (0.8207, 0.2079, -0.1371), (-0.08175, 0.9516, 0.04621), (0.006528, 0.6192, 0.1025), (-0.5775, 0.02943, 0.1025), (-0.5804, 0.6163, -0.1371), (0.4016, 0.5053, 0.3148), (-0.5025, -0.2548, 0.1025), (0.2965, -0.4796, 0.1025), (-0.2154, -0.7667, -0.1371), (-0.5281, 0.4683, 0.3148), (0.2716, 1.032, -0.3173), (0.9148, -0.1543, -0.3173), (1.186, 0.7605, -0.6884), (-1.124e-07, 0.1173, -0.5963), (-0.2716, 1.032, -0.3173), (-0.9148, -0.1543, -0.3173), (-1.186, 0.7605, -0.6884), (-0.04472, 0.02199, 0.1494), (-0.6684, -0.5637, -0.3173), (0.6811, -0.5511, -0.3173), (0.01265, -1.232, -0.6884), (-0.03502, 0.05436, -0.2388), (-0.2374, 0.7484, -0.0571), (0.6591, 0.2567, -0.0571), (0.4567, 0.9508, -0.3523), (-0.5833, 0.5256, -0.0571), (-0.5062, -0.494, -0.0571), (-1.055, -0.02276, -0.3523), (-0.1813, -0.6537, -0.0571), (0.673, -0.09192, -0.0571), (0.5267, -0.7999, -0.3523), (-0.1375, -0.1982, 1.092), (-0.2007, 0.1445, 1.092), (-0.3404, -0.05844, 0.9703), (0.0022, 0.004745, 1.023), (-0.004155, -0.2415, 1.092), (0.2485, -0.00161, 1.092), (0.2421, -0.2479, 0.9703), (0.2207, 0.1186, 1.092), (-0.1116, 0.2232, 1.092), (0.1068, 0.3371, 0.9703), (-2.732e-08, 1.863e-08, 1.386), (0.1758, 0.003405, 1.238), (0.0003889, -0.1803, 1.238), (0.18, -0.1762, 1.15), (-0.003743, -0.0007272, 1.188), (0.1445, 0.1007, 1.238), (-0.1052, 0.1475, 1.238), (0.04303, 0.249, 1.15), (-0.1643, 0.07973, 1.238), (-0.0842, -0.1613, 1.238), (-0.2448, -0.08088, 1.15), (0.0259, 0.01533, 0.5737), (0.519, 0.139, 0.7528), (0.1496, -0.4778, 0.7528), (0.6427, -0.3541, 0.4948), (0.3717, 0.3881, 0.7528), (-0.3468, 0.3611, 0.7528), (-0.001083, 0.7338, 0.4948), (-0.4677, 0.137, 0.7528), (-0.09578, -0.4783, 0.7528), (-0.5894, -0.3566, 0.4948)], [], [(0, 1, 3, 2), (2, 3, 5, 4), (1, 5, 76), (4, 5, 1, 0), (12, 10, 9), (12, 13, 14), (12, 17, 18), (9, 10, 11), (13, 15, 14), (17, 19, 18), (20, 22, 21), (20, 25, 26), (20, 29, 30), (21, 22, 23), (25, 27, 26), (29, 31, 30), (32, 34, 33), (32, 37, 38), (32, 41, 42), (33, 34, 35), (37, 39, 38), (41, 43, 42), (48, 46, 45), (48, 49, 50), (48, 53, 54), (45, 46, 47), (49, 51, 50), (53, 55, 54), (52, 40, 44), (52, 28, 24), (52, 8, 7), (44, 40, 36), (28, 16, 24), (8, 6, 7), (56, 58, 57), (56, 60, 61), (56, 63, 64), (57, 58, 59), (60, 62, 61), (63, 65, 64), (69, 67, 66), (69, 70, 71), (69, 73, 74), (66, 67, 68), (70, 72, 71), (73, 75, 74), (5, 3, 76), (3, 1, 76), (80, 78, 77), (80, 81, 82), (80, 84, 85), (77, 78, 79), (81, 83, 82), (84, 86, 85), (87, 89, 88), (87, 91, 92), (87, 94, 95), (88, 89, 90), (91, 93, 92), (94, 96, 95)])
me_cylinder_002.polygons.foreach_set('use_smooth', [True] * 60)
_uv = me_cylinder_002.uv_layers.new(name='UVMap')
_uv.uv.foreach_set('vector', [-1.305, 0.8888, 0.9845, 0.8888, 0.9845, 0.9821, -1.305, 0.9821, -1.305, 0.9821, 0.9845, 0.9821, 0.9845, 0.8888, -1.305, 0.8888, 0.9872, 0.8931, 0.9863, 0.9872, 0.5715, 0.9393, -1.305, 0.8888, 0.9845, 0.8888, 0.9845, 0.9821, -1.305, 0.9821, 0.0001001, 0.01638, 0.9061, 0.01638, 9.996e-05, 0.8436, 0.0001001, 0.01638, 9.996e-05, 0.8436, 0.9061, 0.01638, 0.0001001, 0.01638, 9.996e-05, 0.8436, 0.9061, 0.01638, 9.996e-05, 0.8436, 0.9061, 0.01638, 0.9061, 0.8436, 9.996e-05, 0.8436, 0.9061, 0.8436, 0.9061, 0.01638, 9.996e-05, 0.8436, 0.9061, 0.8436, 0.9061, 0.01638, 0.0001001, 0.01638, 0.9061, 0.01638, 9.996e-05, 0.8436, 0.0001001, 0.01638, 9.996e-05, 0.8436, 0.9061, 0.01638, 0.0001001, 0.01638, 9.996e-05, 0.8436, 0.9061, 0.01638, 9.996e-05, 0.8436, 0.9061, 0.01638, 0.9061, 0.8436, 9.996e-05, 0.8436, 0.9061, 0.8436, 0.9061, 0.01638, 9.996e-05, 0.8436, 0.9061, 0.8436, 0.9061, 0.01638, 0.0001001, 0.01638, 0.9061, 0.01638, 9.996e-05, 0.8436, 0.0001001, 0.01638, 9.996e-05, 0.8436, 0.9061, 0.01638, 0.0001001, 0.01638, 9.996e-05, 0.8436, 0.9061, 0.01638, 9.996e-05, 0.8436, 0.9061, 0.01638, 0.9061, 0.8436, 9.996e-05, 0.8436, 0.9061, 0.8436, 0.9061, 0.01638, 9.996e-05, 0.8436, 0.9061, 0.8436, 0.9061, 0.01638, 0.0001001, 0.01638, 0.9061, 0.01638, 9.996e-05, 0.8436, 0.0001001, 0.01638, 9.996e-05, 0.8436, 0.9061, 0.01638, 0.0001001, 0.01638, 9.996e-05, 0.8436, 0.9061, 0.01638, 9.996e-05, 0.8436, 0.9061, 0.01638, 0.9061, 0.8436, 9.996e-05, 0.8436, 0.9061, 0.8436, 0.9061, 0.01638, 9.996e-05, 0.8436, 0.9061, 0.8436, 0.9061, 0.01638, 0.0001001, 0.01638, 0.9061, 0.01638, 9.996e-05, 0.8436, 0.0001001, 0.01638, 9.996e-05, 0.8436, 0.9061, 0.01638, 0.0001001, 0.01638, 9.996e-05, 0.8436, 0.9061, 0.01638, 9.996e-05, 0.8436, 0.9061, 0.01638, 0.9061, 0.8436, 9.996e-05, 0.8436, 0.9061, 0.8436, 0.9061, 0.01638, 9.996e-05, 0.8436, 0.9061, 0.8436, 0.9061, 0.01638, 0.0001001, 0.01638, 0.9061, 0.01638, 9.996e-05, 0.8436, 0.0001001, 0.01638, 9.996e-05, 0.8436, 0.9061, 0.01638, 0.0001001, 0.01638, 9.996e-05, 0.8436, 0.9061, 0.01638, 9.996e-05, 0.8436, 0.9061, 0.01638, 0.9061, 0.8436, 9.996e-05, 0.8436, 0.9061, 0.8436, 0.9061, 0.01638, 9.996e-05, 0.8436, 0.9061, 0.8436, 0.9061, 0.01638, 0.0001001, 0.01638, 0.9061, 0.01638, 9.996e-05, 0.8436, 0.0001001, 0.01638, 9.996e-05, 0.8436, 0.9061, 0.01638, 0.0001001, 0.01638, 9.996e-05, 0.8436, 0.9061, 0.01638, 9.996e-05, 0.8436, 0.9061, 0.01638, 0.9061, 0.8436, 9.996e-05, 0.8436, 0.9061, 0.8436, 0.9061, 0.01638, 9.996e-05, 0.8436, 0.9061, 0.8436, 0.9061, 0.01638, 0.9842, 0.8876, 0.985, 0.9847, 0.5715, 0.9393, 0.985, 0.9847, 0.9872, 0.8931, 0.5715, 0.9393, 0.0001001, 0.01638, 0.9061, 0.01638, 9.996e-05, 0.8436, 0.0001001, 0.01638, 9.996e-05, 0.8436, 0.9061, 0.01638, 0.0001001, 0.01638, 9.996e-05, 0.8436, 0.9061, 0.01638, 9.996e-05, 0.8436, 0.9061, 0.01638, 0.9061, 0.8436, 9.996e-05, 0.8436, 0.9061, 0.8436, 0.9061, 0.01638, 9.996e-05, 0.8436, 0.9061, 0.8436, 0.9061, 0.01638, 0.0001001, 0.01638, 0.9061, 0.01638, 9.996e-05, 0.8436, 0.0001001, 0.01638, 9.996e-05, 0.8436, 0.9061, 0.01638, 0.0001001, 0.01638, 9.996e-05, 0.8436, 0.9061, 0.01638, 9.996e-05, 0.8436, 0.9061, 0.01638, 0.9061, 0.8436, 9.996e-05, 0.8436, 0.9061, 0.8436, 0.9061, 0.01638, 9.996e-05, 0.8436, 0.9061, 0.8436, 0.9061, 0.01638])
me_cylinder_002.materials.append(mat_plant)
me_cylinder_002.use_remesh_fix_poles = True
me_cylinder_002.use_remesh_preserve_attributes = False
me_cylinder_002.use_mirror_vertex_groups = False
me_cylinder_002.update()
arm_armature = bpy.data.armatures.new('Armature')  # bones are not reproduced

# ---- objects
ob_cylinder = bpy.data.objects.new('Cylinder', me_cylinder)
ob_cylinder_001 = bpy.data.objects.new('Cylinder.001', me_cylinder_001)
ob_cylinder_002 = bpy.data.objects.new('Cylinder.002', me_cylinder_002)
ob_armature = bpy.data.objects.new('Armature', arm_armature)

# ---- transforms, parenting, visibility, modifiers, constraints
ob_cylinder.parent = ob_armature
ob_cylinder.location = (0.0, 0.0, 0.0)
ob_cylinder.lineart.crease_threshold = 0.0
_vg = ob_cylinder.vertex_groups.new(name='Root')
for _i, _w in zip([0, 1, 2, 3, 4, 5, 20, 21, 22, 23, 25, 26, 27, 29, 30, 31, 32, 33, 34, 35, 37, 38, 39, 41, 42, 43, 66, 67, 68, 69, 70, 71, 72, 73, 74, 75, 76, 77, 78, 79, 80, 81, 82, 83, 84, 85, 86, 87, 88, 89, 90, 91, 92, 93, 94, 95, 96, 111, 112, 113, 114, 116, 117, 118, 120, 121, 122, 123, 124, 125, 126, 128, 129, 130, 132, 133, 134, 157, 158, 159, 160, 161, 162, 163, 164, 165, 166, 167, 168, 169, 170, 171, 172, 173, 174, 175, 176, 177, 178, 179, 180, 181, 182, 183, 184, 185, 186], [1.0, 1.0, 1.0, 1.0, 1.0, 1.0, 1.0, 1.0, 1.0, 1.0, 1.0, 1.0, 1.0, 1.0, 1.0, 1.0, 1.0, 1.0, 1.0, 1.0, 1.0, 1.0, 1.0, 1.0, 1.0, 1.0, 1.0, 1.0, 1.0, 1.0, 1.0, 1.0, 1.0, 1.0, 1.0, 1.0, 1.0, 1.0, 1.0, 1.0, 1.0, 1.0, 1.0, 1.0, 1.0, 1.0, 1.0, 1.0, 1.0, 1.0, 1.0, 1.0, 1.0, 1.0, 1.0, 1.0, 1.0, 1.0, 1.0, 1.0, 1.0, 1.0, 1.0, 1.0, 1.0, 1.0, 1.0, 1.0, 1.0, 1.0, 1.0, 1.0, 1.0, 1.0, 1.0, 1.0, 1.0, 1.0, 1.0, 1.0, 1.0, 1.0, 1.0, 1.0, 1.0, 1.0, 1.0, 0.8503, 0.8503, 0.8503, 0.8503, 0.8503, 0.8503, 0.8503, 0.8503, 0.8503, 0.8503, 1.0, 1.0, 1.0, 1.0, 1.0, 1.0, 1.0, 1.0, 1.0, 1.0]): _vg.add([_i], _w, 'REPLACE')
_m = ob_cylinder.modifiers.new('Armature', 'ARMATURE')
_m.object = ob_armature
ob_cylinder_001.location = (0.0, 0.0, 0.0)
ob_cylinder_001.lineart.crease_threshold = 0.0
ob_cylinder_002.location = (0.0, 0.0, 0.0)
ob_cylinder_002.lineart.crease_threshold = 0.0
ob_armature.location = (0.0, 0.0, 0.0)
ob_armature.lineart.crease_threshold = 0.0

# ---- collection membership
scene.collection.objects.link(ob_cylinder)
scene.collection.objects.link(ob_cylinder_001)
scene.collection.objects.link(ob_cylinder_002)
scene.collection.objects.link(ob_armature)

# ---- scene / render settings (as saved in the file)
scene.frame_start = 1; scene.frame_end = 250; scene.frame_set(1)
scene.render.engine = 'BLENDER_EEVEE_NEXT'
scene.cycles.use_denoising = False
scene.cycles.samples = 128
scene.cycles.sampling_pattern = 'TABULATED_SOBOL'
scene.cycles.use_adaptive_sampling = False
scene.cycles.use_light_tree = False
scene.view_settings.view_transform = 'Filmic'
bpy.context.view_layer.update()

# ---- added for rendering (the .blend has no active camera and no usable light): camera, sun
cam_auto = bpy.data.cameras.new('AutoCamera')
cam_auto.lens = 50.0
cam_auto.sensor_width = 36.0
cam_auto.clip_end = 1000.0
ob_auto_camera = bpy.data.objects.new('AutoCamera', cam_auto)
scene.collection.objects.link(ob_auto_camera)
ob_auto_camera.location = (3.81558, -4.6787, 3.30247)
ob_auto_camera.rotation_euler = (1.09748, -7.21219e-08, 0.694738)
scene.camera = ob_auto_camera
light_auto_sun = bpy.data.lights.new('AutoSun', 'SUN')
light_auto_sun.energy = 3.0
light_auto_sun.angle = 0.0523599
ob_auto_sun = bpy.data.objects.new('AutoSun', light_auto_sun)
scene.collection.objects.link(ob_auto_sun)
ob_auto_sun.rotation_euler = (0.872665, 0.174533, 0.523599)
bpy.context.view_layer.update()
